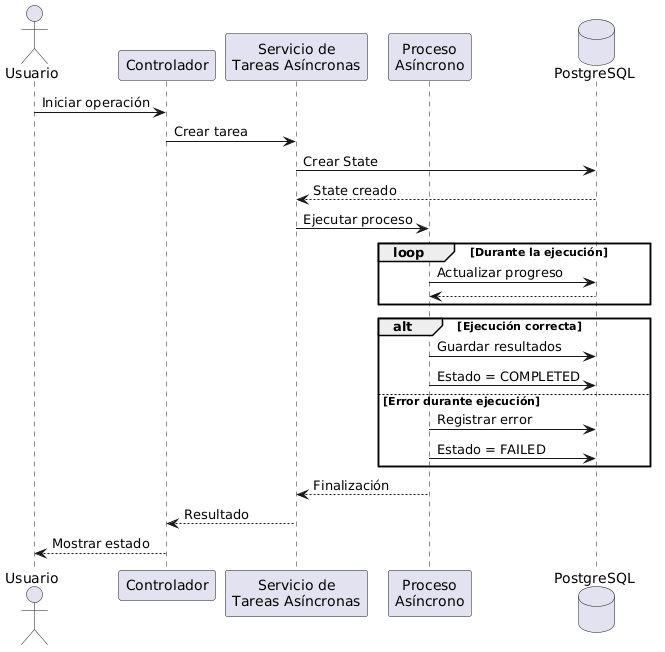

The diagram above was rendered by PlantUML. Its source (embedded in the PNG):
@startuml
actor Usuario

participant "Controlador" as Controller
participant "Servicio de\nTareas Asíncronas" as Async
participant "Proceso\nAsíncrono" as Process
database PostgreSQL

Usuario -> Controller : Iniciar operación

Controller -> Async : Crear tarea

Async -> PostgreSQL : Crear State
PostgreSQL --> Async : State creado

Async -> Process : Ejecutar proceso

loop Durante la ejecución

    Process -> PostgreSQL : Actualizar progreso
    PostgreSQL --> Process

end

alt Ejecución correcta

    Process -> PostgreSQL : Guardar resultados
    Process -> PostgreSQL : Estado = COMPLETED

else Error durante ejecución

    Process -> PostgreSQL : Registrar error
    Process -> PostgreSQL : Estado = FAILED

end

Process --> Async : Finalización

Async --> Controller : Resultado

Controller --> Usuario : Mostrar estado
@enduml